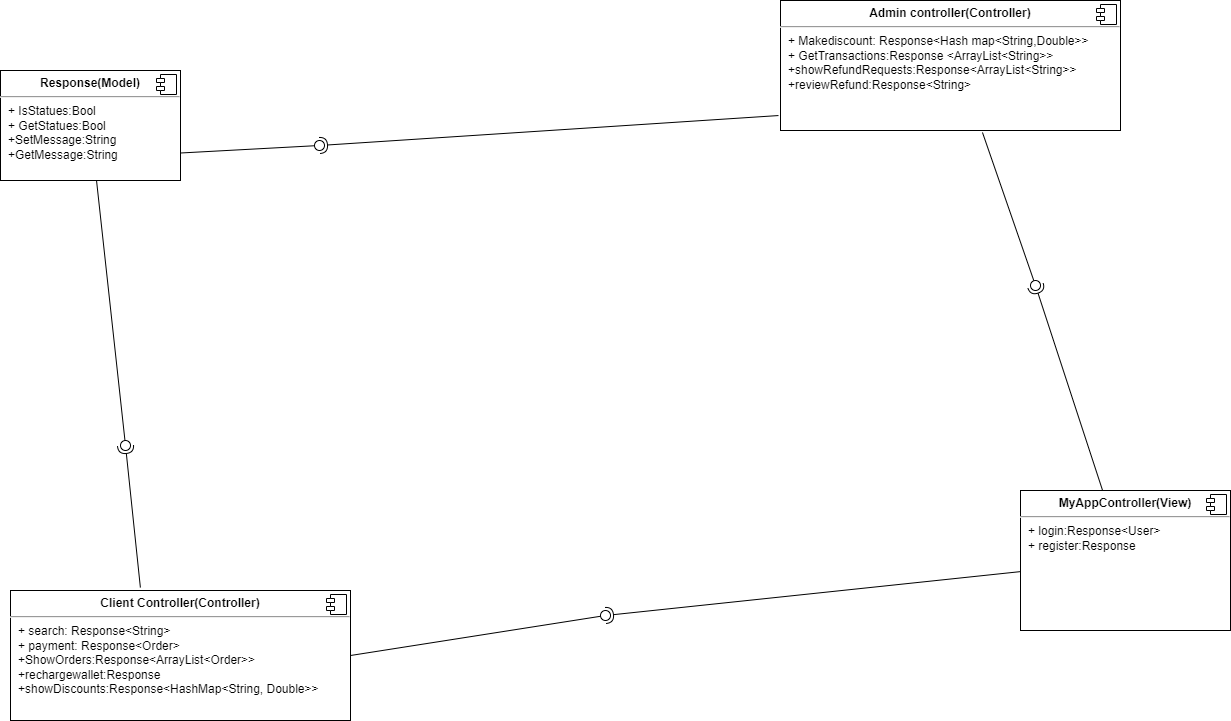

The diagram above was exported from draw.io. Its source (the exported page's mxGraphModel, read from the mxfile embedded in the PNG):
<mxGraphModel dx="1434" dy="833" grid="1" gridSize="10" guides="1" tooltips="1" connect="1" arrows="1" fold="1" page="1" pageScale="1" pageWidth="827" pageHeight="1169" background="none" math="0" shadow="0">
  <root>
    <mxCell id="0" />
    <mxCell id="1" parent="0" />
    <mxCell id="xu6KDUqzaYGxoBFJ3HtF-1" value="&lt;p style=&quot;margin:0px;margin-top:6px;text-align:center;&quot;&gt;&lt;b&gt;Admin controller(Controller)&lt;/b&gt;&lt;/p&gt;&lt;hr&gt;&lt;p style=&quot;margin:0px;margin-left:8px;&quot;&gt;+ Makediscount: Response&amp;lt;Hash map&amp;lt;String,Double&amp;gt;&amp;gt;&lt;br&gt;+ GetTransactions:Response &amp;lt;ArrayList&amp;lt;String&amp;gt;&amp;gt;&lt;/p&gt;&lt;p style=&quot;margin:0px;margin-left:8px;&quot;&gt;+showRefundRequests:Response&amp;lt;ArrayList&amp;lt;String&amp;gt;&amp;gt;&amp;nbsp;&lt;/p&gt;&lt;p style=&quot;margin:0px;margin-left:8px;&quot;&gt;+reviewRefund:Response&amp;lt;String&amp;gt;&amp;nbsp;&lt;/p&gt;" style="align=left;overflow=fill;html=1;dropTarget=0;" vertex="1" parent="1">
      <mxGeometry x="870" y="210" width="340" height="130" as="geometry" />
    </mxCell>
    <mxCell id="xu6KDUqzaYGxoBFJ3HtF-2" value="" style="shape=component;jettyWidth=8;jettyHeight=4;" vertex="1" parent="xu6KDUqzaYGxoBFJ3HtF-1">
      <mxGeometry x="1" width="20" height="20" relative="1" as="geometry">
        <mxPoint x="-24" y="4" as="offset" />
      </mxGeometry>
    </mxCell>
    <mxCell id="xu6KDUqzaYGxoBFJ3HtF-3" value="&lt;p style=&quot;margin:0px;margin-top:6px;text-align:center;&quot;&gt;&lt;b&gt;MyAppController(View)&lt;/b&gt;&lt;/p&gt;&lt;hr&gt;&lt;p style=&quot;margin:0px;margin-left:8px;&quot;&gt;+ login:Response&amp;lt;User&amp;gt;&lt;br&gt;+ register:Response&lt;/p&gt;" style="align=left;overflow=fill;html=1;dropTarget=0;" vertex="1" parent="1">
      <mxGeometry x="1110" y="700" width="210" height="140" as="geometry" />
    </mxCell>
    <mxCell id="xu6KDUqzaYGxoBFJ3HtF-4" value="" style="shape=component;jettyWidth=8;jettyHeight=4;" vertex="1" parent="xu6KDUqzaYGxoBFJ3HtF-3">
      <mxGeometry x="1" width="20" height="20" relative="1" as="geometry">
        <mxPoint x="-24" y="4" as="offset" />
      </mxGeometry>
    </mxCell>
    <mxCell id="xu6KDUqzaYGxoBFJ3HtF-5" value="&lt;p style=&quot;margin:0px;margin-top:6px;text-align:center;&quot;&gt;&lt;b&gt;Client Controller(Controller)&lt;/b&gt;&lt;/p&gt;&lt;hr&gt;&lt;p style=&quot;margin:0px;margin-left:8px;&quot;&gt;+ search:&amp;nbsp;Response&amp;lt;String&amp;gt;&lt;br&gt;+ payment:&amp;nbsp;Response&amp;lt;Order&amp;gt;&lt;/p&gt;&lt;p style=&quot;margin:0px;margin-left:8px;&quot;&gt;+ShowOrders:Response&amp;lt;ArrayList&amp;lt;Order&amp;gt;&amp;gt;&lt;/p&gt;&lt;p style=&quot;margin:0px;margin-left:8px;&quot;&gt;+rechargewallet:Response&lt;/p&gt;&lt;p style=&quot;margin:0px;margin-left:8px;&quot;&gt;+showDiscounts:Response&amp;lt;HashMap&amp;lt;String, Double&amp;gt;&amp;gt;&lt;/p&gt;" style="align=left;overflow=fill;html=1;dropTarget=0;" vertex="1" parent="1">
      <mxGeometry x="100" y="800" width="340" height="130" as="geometry" />
    </mxCell>
    <mxCell id="xu6KDUqzaYGxoBFJ3HtF-6" value="" style="shape=component;jettyWidth=8;jettyHeight=4;" vertex="1" parent="xu6KDUqzaYGxoBFJ3HtF-5">
      <mxGeometry x="1" width="20" height="20" relative="1" as="geometry">
        <mxPoint x="-24" y="4" as="offset" />
      </mxGeometry>
    </mxCell>
    <mxCell id="xu6KDUqzaYGxoBFJ3HtF-9" value="" style="rounded=0;orthogonalLoop=1;jettySize=auto;html=1;endArrow=none;endFill=0;sketch=0;sourcePerimeterSpacing=0;targetPerimeterSpacing=0;exitX=0.594;exitY=1.015;exitDx=0;exitDy=0;exitPerimeter=0;" edge="1" target="xu6KDUqzaYGxoBFJ3HtF-11" parent="1" source="xu6KDUqzaYGxoBFJ3HtF-1">
      <mxGeometry relative="1" as="geometry">
        <mxPoint x="760" y="505" as="sourcePoint" />
      </mxGeometry>
    </mxCell>
    <mxCell id="xu6KDUqzaYGxoBFJ3HtF-10" value="" style="rounded=0;orthogonalLoop=1;jettySize=auto;html=1;endArrow=halfCircle;endFill=0;entryX=0.5;entryY=0.5;endSize=6;strokeWidth=1;sketch=0;" edge="1" target="xu6KDUqzaYGxoBFJ3HtF-11" parent="1" source="xu6KDUqzaYGxoBFJ3HtF-3">
      <mxGeometry relative="1" as="geometry">
        <mxPoint x="800" y="505" as="sourcePoint" />
      </mxGeometry>
    </mxCell>
    <mxCell id="xu6KDUqzaYGxoBFJ3HtF-11" value="" style="ellipse;whiteSpace=wrap;html=1;align=center;aspect=fixed;resizable=0;points=[];outlineConnect=0;sketch=0;" vertex="1" parent="1">
      <mxGeometry x="1120" y="490" width="10" height="10" as="geometry" />
    </mxCell>
    <mxCell id="xu6KDUqzaYGxoBFJ3HtF-12" value="" style="rounded=0;orthogonalLoop=1;jettySize=auto;html=1;endArrow=none;endFill=0;sketch=0;sourcePerimeterSpacing=0;targetPerimeterSpacing=0;exitX=1;exitY=0.5;exitDx=0;exitDy=0;" edge="1" target="xu6KDUqzaYGxoBFJ3HtF-14" parent="1" source="xu6KDUqzaYGxoBFJ3HtF-5">
      <mxGeometry relative="1" as="geometry">
        <mxPoint x="640" y="565" as="sourcePoint" />
      </mxGeometry>
    </mxCell>
    <mxCell id="xu6KDUqzaYGxoBFJ3HtF-13" value="" style="rounded=0;orthogonalLoop=1;jettySize=auto;html=1;endArrow=halfCircle;endFill=0;entryX=0.5;entryY=0.5;endSize=6;strokeWidth=1;sketch=0;" edge="1" target="xu6KDUqzaYGxoBFJ3HtF-14" parent="1" source="xu6KDUqzaYGxoBFJ3HtF-3">
      <mxGeometry relative="1" as="geometry">
        <mxPoint x="680" y="565" as="sourcePoint" />
      </mxGeometry>
    </mxCell>
    <mxCell id="xu6KDUqzaYGxoBFJ3HtF-14" value="" style="ellipse;whiteSpace=wrap;html=1;align=center;aspect=fixed;resizable=0;points=[];outlineConnect=0;sketch=0;" vertex="1" parent="1">
      <mxGeometry x="690" y="820" width="10" height="10" as="geometry" />
    </mxCell>
    <mxCell id="xu6KDUqzaYGxoBFJ3HtF-15" value="&lt;p style=&quot;margin:0px;margin-top:6px;text-align:center;&quot;&gt;&lt;b&gt;Response(Model)&lt;/b&gt;&lt;/p&gt;&lt;hr&gt;&lt;p style=&quot;margin:0px;margin-left:8px;&quot;&gt;+ IsStatues:Bool&lt;br&gt;+ GetStatues:Bool&lt;/p&gt;&lt;p style=&quot;margin:0px;margin-left:8px;&quot;&gt;+SetMessage:String&lt;/p&gt;&lt;p style=&quot;margin:0px;margin-left:8px;&quot;&gt;+GetMessage:String&lt;/p&gt;" style="align=left;overflow=fill;html=1;dropTarget=0;" vertex="1" parent="1">
      <mxGeometry x="90" y="280" width="180" height="110" as="geometry" />
    </mxCell>
    <mxCell id="xu6KDUqzaYGxoBFJ3HtF-16" value="" style="shape=component;jettyWidth=8;jettyHeight=4;" vertex="1" parent="xu6KDUqzaYGxoBFJ3HtF-15">
      <mxGeometry x="1" width="20" height="20" relative="1" as="geometry">
        <mxPoint x="-24" y="4" as="offset" />
      </mxGeometry>
    </mxCell>
    <mxCell id="xu6KDUqzaYGxoBFJ3HtF-20" value="" style="rounded=0;orthogonalLoop=1;jettySize=auto;html=1;endArrow=none;endFill=0;sketch=0;sourcePerimeterSpacing=0;targetPerimeterSpacing=0;exitX=1;exitY=0.75;exitDx=0;exitDy=0;" edge="1" target="xu6KDUqzaYGxoBFJ3HtF-22" parent="1" source="xu6KDUqzaYGxoBFJ3HtF-15">
      <mxGeometry relative="1" as="geometry">
        <mxPoint x="394" y="385" as="sourcePoint" />
      </mxGeometry>
    </mxCell>
    <mxCell id="xu6KDUqzaYGxoBFJ3HtF-21" value="" style="rounded=0;orthogonalLoop=1;jettySize=auto;html=1;endArrow=halfCircle;endFill=0;entryX=0.5;entryY=0.5;endSize=6;strokeWidth=1;sketch=0;exitX=-0.006;exitY=0.885;exitDx=0;exitDy=0;exitPerimeter=0;" edge="1" target="xu6KDUqzaYGxoBFJ3HtF-22" parent="1" source="xu6KDUqzaYGxoBFJ3HtF-1">
      <mxGeometry relative="1" as="geometry">
        <mxPoint x="434" y="385" as="sourcePoint" />
      </mxGeometry>
    </mxCell>
    <mxCell id="xu6KDUqzaYGxoBFJ3HtF-22" value="" style="ellipse;whiteSpace=wrap;html=1;align=center;aspect=fixed;resizable=0;points=[];outlineConnect=0;sketch=0;" vertex="1" parent="1">
      <mxGeometry x="404" y="350" width="10" height="10" as="geometry" />
    </mxCell>
    <mxCell id="xu6KDUqzaYGxoBFJ3HtF-24" value="" style="rounded=0;orthogonalLoop=1;jettySize=auto;html=1;endArrow=none;endFill=0;sketch=0;sourcePerimeterSpacing=0;targetPerimeterSpacing=0;" edge="1" target="xu6KDUqzaYGxoBFJ3HtF-26" parent="1" source="xu6KDUqzaYGxoBFJ3HtF-15">
      <mxGeometry relative="1" as="geometry">
        <mxPoint x="260" y="645" as="sourcePoint" />
      </mxGeometry>
    </mxCell>
    <mxCell id="xu6KDUqzaYGxoBFJ3HtF-25" value="" style="rounded=0;orthogonalLoop=1;jettySize=auto;html=1;endArrow=halfCircle;endFill=0;entryX=0.5;entryY=0.5;endSize=6;strokeWidth=1;sketch=0;exitX=0.382;exitY=-0.023;exitDx=0;exitDy=0;exitPerimeter=0;" edge="1" target="xu6KDUqzaYGxoBFJ3HtF-26" parent="1" source="xu6KDUqzaYGxoBFJ3HtF-5">
      <mxGeometry relative="1" as="geometry">
        <mxPoint x="300" y="645" as="sourcePoint" />
      </mxGeometry>
    </mxCell>
    <mxCell id="xu6KDUqzaYGxoBFJ3HtF-26" value="" style="ellipse;whiteSpace=wrap;html=1;align=center;aspect=fixed;resizable=0;points=[];outlineConnect=0;sketch=0;" vertex="1" parent="1">
      <mxGeometry x="210" y="650" width="10" height="10" as="geometry" />
    </mxCell>
  </root>
</mxGraphModel>